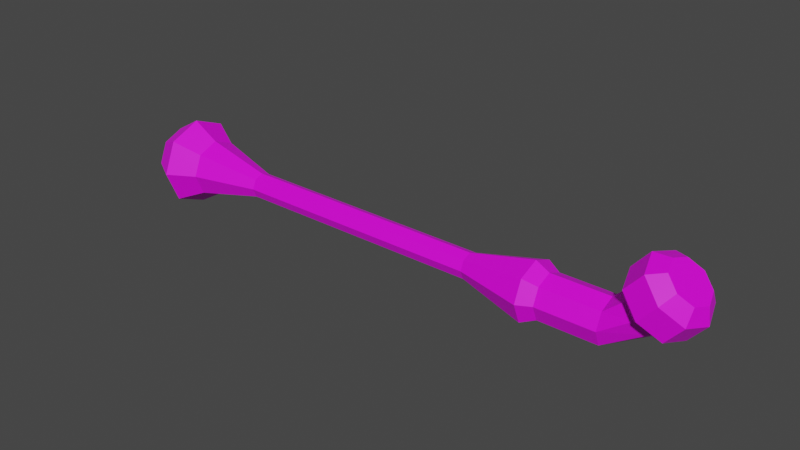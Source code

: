 # Source: bone1.blend  (saved by Blender 2.83.18; exported with 4.5.12 LTS)
import bpy
from mathutils import Matrix  # noqa: F401  (used for matrix-valued properties, if any)

bpy.ops.wm.read_factory_settings(use_empty=True)
scene = bpy.context.scene
scene.name = 'Scene'

# ---- collections
col_collection = bpy.data.collections.new('Collection'); scene.collection.children.link(col_collection)

# ---- images (referenced by path relative to the original .blend; pixels are not part of the script)
import os
ASSET_DIR = os.environ.get("B2B_ASSET_DIR", "")  # directory of the original .blend (textures are referenced by path, not embedded)
HERE = os.path.dirname(os.path.abspath(__file__))  # packed textures are extracted next to this script under _unpacked/

def load_image(name, relpath, width, height, colorspace="sRGB"):
    """Load a texture the original file referenced (path relative to the .blend, or extracted next to this script)."""
    p = next((c for c in (os.path.join(HERE, relpath), os.path.join(ASSET_DIR, relpath)) if relpath and os.path.exists(c)), "")
    if p:
        img = bpy.data.images.load(p, check_existing=True)
        img.name = name
    else:  # same state as the original file: an image datablock whose file is absent (Cycles renders it pink)
        img = bpy.data.images.new(name, width, height)
        img.source = "FILE"
        img.filepath = "//" + (relpath or name)
    img.colorspace_settings.name = colorspace
    return img
img_bone1 = load_image('bone1', 'bone1.png', 1024, 1024, 'sRGB')

# ---- materials (node trees are filled in below, after node groups)
mat_material_001 = bpy.data.materials.new('Material.001')
mat_material_001.use_transparent_shadow = False

# ---- material node trees
mat_material_001.use_nodes = True; mat_material_001.node_tree.nodes.clear()
_N = mat_material_001.node_tree.nodes; _L = mat_material_001.node_tree.links
n0 = _N.new('ShaderNodeBsdfPrincipled'); n0.name = 'Principled BSDF'; n0.location = (10, 300)
n0.distribution = 'GGX'
n0.subsurface_method = 'BURLEY'
n0.inputs[3].default_value = 1.45
n0.inputs[27].default_value = (0.0, 0.0, 0.0, 1.0)
n0.inputs[28].default_value = 1.0
n1 = _N.new('ShaderNodeOutputMaterial'); n1.name = 'Material Output'; n1.location = (300, 300)
n2 = _N.new('ShaderNodeTexImage'); n2.name = 'Image Texture'; n2.location = (-280, 280)
n2.image = img_bone1
_L.new(n0.outputs[0], n1.inputs[0])
_L.new(n2.outputs[0], n0.inputs[0])
n1.is_active_output = True

# ---- world
world_world = bpy.data.worlds.new('World'); scene.world = world_world
world_world.use_nodes = True; world_world.node_tree.nodes.clear()
_N = world_world.node_tree.nodes; _L = world_world.node_tree.links
n0 = _N.new('ShaderNodeOutputWorld'); n0.name = 'World Output'; n0.location = (300, 300)
n1 = _N.new('ShaderNodeBackground'); n1.name = 'Background'; n1.location = (10, 300)
n1.inputs[0].default_value = (0.05088, 0.05088, 0.05088, 1.0)
_L.new(n1.outputs[0], n0.inputs[0])
n0.is_active_output = True
world_world.color = (0.05088, 0.05088, 0.05088)
world_world.use_sun_shadow = False
world_world.sun_shadow_jitter_overblur = 0.0

# ---- meshes
me_cylinder = bpy.data.meshes.new('Cylinder')
me_cylinder.from_pydata([(0.0, 1.0, -1.0), (3.508e-08, 0.7523, 1.07), (0.7071, 0.7071, -1.0), (0.5319, 0.5319, 1.07), (1.0, -4.371e-08, -1.0), (0.7523, -3.972e-08, 1.07), (0.7071, -0.7071, -1.0), (0.5319, -0.5319, 1.07), (-8.742e-08, -1.0, -1.0), (-3.237e-08, -0.7523, 1.07), (-0.7071, -0.7071, -1.0), (-0.5319, -0.5319, 1.07), (-1.0, 1.192e-08, -1.0), (-0.7523, 1.192e-08, 1.07), (-0.7071, 0.7071, -1.0), (-0.5319, 0.5319, 1.07), (0.7071, 0.7071, 1.0), (0.0, 1.0, 1.0), (1.0, -4.371e-08, 1.0), (0.7071, -0.7071, 1.0), (-8.742e-08, -1.0, 1.0), (-0.7071, -0.7071, 1.0), (-1.0, 1.192e-08, 1.0), (-0.7071, 0.7071, 1.0), (0.5319, 0.5319, 1.37), (3.508e-08, 0.7523, 1.37), (0.7523, -3.972e-08, 1.37), (0.5319, -0.5319, 1.37), (-3.237e-08, -0.7523, 1.37), (-0.5319, -0.5319, 1.37), (-0.7523, 1.192e-08, 1.37), (-0.5319, 0.5319, 1.37), (-0.4014, 0.5319, 1.591), (-0.7483, 0.7523, 1.53), (-0.2577, -3.972e-08, 1.617), (-0.4014, -0.5319, 1.591), (-0.7483, -0.7523, 1.53), (-1.095, -0.5319, 1.469), (-1.239, 1.192e-08, 1.444), (-1.095, 0.5319, 1.469), (-1.637, 0.5319, 1.752), (-1.984, 0.7523, 1.691), (-1.493, -2.719e-08, 1.777), (-1.637, -0.5319, 1.752), (-1.984, -0.7523, 1.691), (-2.331, -0.5319, 1.63), (-2.474, 2.446e-08, 1.605), (-2.331, 0.5319, 1.63), (-0.4991, 0.8341, 1.664), (-1.145, 0.8341, 1.748), (-0.9195, -4.495e-08, 1.788), (-0.2737, -5.15e-08, 1.704), (-1.813, 2.948e-08, 1.433), (-2.458, 3.603e-08, 1.517), (-2.233, 0.8341, 1.557), (-1.587, 0.8341, 1.473), (-1.043, -1.18, 1.569), (-1.689, -1.18, 1.653), (-2.233, -0.8341, 1.557), (-1.587, -0.8341, 1.473), (-1.145, -0.8341, 1.748), (-0.4991, -0.8341, 1.664), (-1.043, 1.18, 1.569), (-1.689, 1.18, 1.653), (-2.561e-07, 0.4347, -0.6576), (-3.65e-08, 0.4347, 4.171e-16), (1.831e-07, 0.4347, 0.6576), (0.3074, 0.3074, 0.6576), (0.3074, 0.3074, 7.115e-09), (0.3074, 0.3074, -0.6576), (0.4347, -1.619e-08, 0.6576), (0.4347, -1.619e-08, 1.006e-08), (0.4347, -1.619e-08, -0.6576), (0.3074, -0.3074, 0.6576), (0.3074, -0.3074, 7.115e-09), (0.3074, -0.3074, -0.6576), (1.451e-07, -0.4347, 0.6576), (-7.45e-08, -0.4347, -4.625e-16), (-2.941e-07, -0.4347, -0.6576), (-0.3074, -0.3074, 0.6576), (-0.3074, -0.3074, -7.115e-09), (-0.3074, -0.3074, -0.6576), (-0.4347, 7.991e-09, 0.6576), (-0.4347, 7.991e-09, -1.006e-08), (-0.4347, 7.991e-09, -0.6576), (-0.3074, 0.3074, 0.6576), (-0.3074, 0.3074, -7.115e-09), (-0.3074, 0.3074, -0.6576), (7.607e-07, 1.0, -1.276), (0.7071, 0.7071, -1.276), (1.0, -4.371e-08, -1.276), (0.7071, -0.7071, -1.276), (6.732e-07, -1.0, -1.276), (-0.7071, -0.7071, -1.276), (-1.0, 1.192e-08, -1.276), (-0.7071, 0.7071, -1.276), (-1.082, -1.082, -1.138), (2.514e-07, -1.529, -1.138), (3.852e-07, 1.529, -1.138), (-1.082, 1.082, -1.138), (1.082, 1.082, -1.138), (1.082, -1.082, -1.138), (1.529, -7.264e-08, -1.138), (-1.529, 1.245e-08, -1.138)], [], [(66, 17, 16, 67), (67, 16, 18, 70), (70, 18, 19, 73), (73, 19, 20, 76), (76, 20, 21, 79), (79, 21, 22, 82), (3, 1, 25, 24), (82, 22, 23, 85), (85, 23, 17, 66), (97, 96, 93, 92), (1, 3, 16, 17), (3, 5, 18, 16), (5, 7, 19, 18), (7, 9, 20, 19), (9, 11, 21, 20), (11, 13, 22, 21), (13, 15, 23, 22), (15, 1, 17, 23), (31, 30, 38, 39), (1, 15, 31, 25), (13, 11, 29, 30), (9, 7, 27, 28), (5, 3, 24, 26), (15, 13, 30, 31), (11, 9, 28, 29), (7, 5, 26, 27), (50, 49, 40, 42), (29, 28, 36, 37), (27, 26, 34, 35), (24, 25, 33, 32), (25, 31, 39, 33), (30, 29, 37, 38), (28, 27, 35, 36), (26, 24, 32, 34), (40, 41, 47, 46, 45, 44, 43, 42), (54, 53, 46, 47), (58, 57, 44, 45), (60, 50, 42, 43), (49, 63, 41, 40), (63, 54, 47, 41), (53, 58, 45, 46), (57, 60, 43, 44), (36, 35, 61, 56), (56, 61, 60, 57), (38, 37, 59, 52), (52, 59, 58, 53), (33, 39, 55, 62), (62, 55, 54, 63), (32, 33, 62, 48), (48, 62, 63, 49), (35, 34, 51, 61), (61, 51, 50, 60), (37, 36, 56, 59), (59, 56, 57, 58), (39, 38, 52, 55), (55, 52, 53, 54), (34, 32, 48, 51), (51, 48, 49, 50), (14, 87, 64, 0), (87, 86, 65, 64), (86, 85, 66, 65), (12, 84, 87, 14), (84, 83, 86, 87), (83, 82, 85, 86), (10, 81, 84, 12), (81, 80, 83, 84), (80, 79, 82, 83), (8, 78, 81, 10), (78, 77, 80, 81), (77, 76, 79, 80), (6, 75, 78, 8), (75, 74, 77, 78), (74, 73, 76, 77), (4, 72, 75, 6), (72, 71, 74, 75), (71, 70, 73, 74), (2, 69, 72, 4), (69, 68, 71, 72), (68, 67, 70, 71), (0, 64, 69, 2), (64, 65, 68, 69), (65, 66, 67, 68), (88, 89, 90, 91, 92, 93, 94, 95), (99, 98, 88, 95), (98, 100, 89, 88), (102, 101, 91, 90), (96, 103, 94, 93), (101, 97, 92, 91), (103, 99, 95, 94), (100, 102, 90, 89), (2, 4, 102, 100), (12, 14, 99, 103), (6, 8, 97, 101), (10, 12, 103, 96), (4, 6, 101, 102), (0, 2, 100, 98), (14, 0, 98, 99), (8, 10, 96, 97)])
_uv = me_cylinder.uv_layers.new(name='UVMap')
_uv.uv.foreach_set('vector', [0.6456, 0.3963, 0.6625, 0.3246, 0.7072, 0.3415, 0.6929, 0.4104, 0.6929, 0.4104, 0.7072, 0.3415, 0.7472, 0.3499, 0.7396, 0.422, 0.7396, 0.422, 0.7472, 0.3499, 0.7907, 0.3504, 0.7876, 0.4309, 0.7876, 0.4309, 0.7907, 0.3504, 0.859, 0.3359, 0.8379, 0.44, 0.4608, 0.3584, 0.4354, 0.3046, 0.493, 0.2966, 0.5, 0.3608, 0.5, 0.3608, 0.493, 0.2966, 0.5496, 0.2958, 0.5466, 0.3694, 0.7125, 0.3263, 0.6708, 0.3058, 0.686, 0.2815, 0.7197, 0.3081, 0.5466, 0.3694, 0.5496, 0.2958, 0.6088, 0.3058, 0.5962, 0.3816, 0.5962, 0.3816, 0.6088, 0.3058, 0.6625, 0.3246, 0.6456, 0.3963, 0.2133, 0.5698, 0.3348, 0.6682, 0.2961, 0.73, 0.1843, 0.6684, 0.6708, 0.3058, 0.7125, 0.3263, 0.7072, 0.3415, 0.6625, 0.3246, 0.7125, 0.3263, 0.7491, 0.3346, 0.7472, 0.3499, 0.7072, 0.3415, 0.7491, 0.3346, 0.7881, 0.3315, 0.7907, 0.3504, 0.7472, 0.3499, 0.7881, 0.3315, 0.8369, 0.3114, 0.859, 0.3359, 0.7907, 0.3504, 0.4397, 0.2862, 0.4913, 0.2761, 0.493, 0.2966, 0.4354, 0.3046, 0.4913, 0.2761, 0.5518, 0.2711, 0.5496, 0.2958, 0.493, 0.2966, 0.5518, 0.2711, 0.616, 0.2819, 0.6088, 0.3058, 0.5496, 0.2958, 0.616, 0.2819, 0.6708, 0.3058, 0.6625, 0.3246, 0.6088, 0.3058, 0.6297, 0.2475, 0.5547, 0.2369, 0.5544, 0.1815, 0.6032, 0.1887, 0.6708, 0.3058, 0.616, 0.2819, 0.6297, 0.2475, 0.686, 0.2815, 0.5518, 0.2711, 0.4913, 0.2761, 0.4863, 0.2438, 0.5547, 0.2369, 0.8369, 0.3114, 0.7881, 0.3315, 0.7822, 0.313, 0.8225, 0.2865, 0.7491, 0.3346, 0.7125, 0.3263, 0.7197, 0.3081, 0.75, 0.317, 0.616, 0.2819, 0.5518, 0.2711, 0.5547, 0.2369, 0.6297, 0.2475, 0.4913, 0.2761, 0.4397, 0.2862, 0.4328, 0.265, 0.4863, 0.2438, 0.7881, 0.3315, 0.7491, 0.3346, 0.75, 0.317, 0.7822, 0.313, 0.7528, 0.1566, 0.6676, 0.1494, 0.6716, 0.09223, 0.7413, 0.0911, 0.4863, 0.2438, 0.4328, 0.265, 0.4766, 0.2101, 0.5058, 0.1893, 0.7822, 0.313, 0.75, 0.317, 0.7538, 0.243, 0.8208, 0.2227, 0.7197, 0.3081, 0.686, 0.2815, 0.6422, 0.2056, 0.6908, 0.2211, 0.686, 0.2815, 0.6297, 0.2475, 0.6032, 0.1887, 0.6422, 0.2056, 0.5547, 0.2369, 0.4863, 0.2438, 0.5058, 0.1893, 0.5544, 0.1815, 0.8225, 0.2865, 0.7822, 0.313, 0.8208, 0.2227, 0.8709, 0.2123, 0.75, 0.317, 0.7197, 0.3081, 0.6908, 0.2211, 0.7538, 0.243, 0.5192, 9.531e-05, 0.5484, 0.000853, 0.5605, 0.02746, 0.5484, 0.06434, 0.5192, 0.08988, 0.49, 0.08912, 0.4779, 0.06251, 0.49, 0.02563, 0.6066, 0.1055, 0.5559, 0.08585, 0.5562, 0.07981, 0.5921, 0.09262, 0.5037, 0.1015, 0.464, 0.1211, 0.49, 0.08912, 0.5192, 0.08988, 0.8534, 0.1299, 0.7528, 0.1566, 0.7413, 0.0911, 0.8129, 0.06252, 0.6676, 0.1494, 0.6324, 0.1304, 0.625, 0.09488, 0.6716, 0.09223, 0.6324, 0.1304, 0.6066, 0.1055, 0.5921, 0.09262, 0.625, 0.09488, 0.5559, 0.08585, 0.5037, 0.1015, 0.5192, 0.08988, 0.5562, 0.07981, 0.9086, 0.06058, 0.8534, 0.1299, 0.8129, 0.06252, 0.8489, 0.01387, 0.8709, 0.2123, 0.8208, 0.2227, 0.8468, 0.1991, 0.9025, 0.1542, 0.9025, 0.1542, 0.8468, 0.1991, 0.8534, 0.1299, 0.9086, 0.06058, 0.5544, 0.1815, 0.5058, 0.1893, 0.4906, 0.1419, 0.554, 0.1349, 0.554, 0.1349, 0.4906, 0.1419, 0.5037, 0.1015, 0.5559, 0.08585, 0.6422, 0.2056, 0.6032, 0.1887, 0.6113, 0.1437, 0.6427, 0.1633, 0.6427, 0.1633, 0.6113, 0.1437, 0.6066, 0.1055, 0.6324, 0.1304, 0.6908, 0.2211, 0.6422, 0.2056, 0.6427, 0.1633, 0.6677, 0.1986, 0.6677, 0.1986, 0.6427, 0.1633, 0.6324, 0.1304, 0.6676, 0.1494, 0.8208, 0.2227, 0.7538, 0.243, 0.7539, 0.2344, 0.8468, 0.1991, 0.8468, 0.1991, 0.7539, 0.2344, 0.7528, 0.1566, 0.8534, 0.1299, 0.5058, 0.1893, 0.4766, 0.2101, 0.4494, 0.1751, 0.4906, 0.1419, 0.4906, 0.1419, 0.4494, 0.1751, 0.464, 0.1211, 0.5037, 0.1015, 0.6032, 0.1887, 0.5544, 0.1815, 0.554, 0.1349, 0.6113, 0.1437, 0.6113, 0.1437, 0.554, 0.1349, 0.5559, 0.08585, 0.6066, 0.1055, 0.7538, 0.243, 0.6908, 0.2211, 0.6677, 0.1986, 0.7539, 0.2344, 0.7539, 0.2344, 0.6677, 0.1986, 0.6676, 0.1494, 0.7528, 0.1566, 0.5156, 0.6997, 0.5364, 0.594, 0.5956, 0.6119, 0.5894, 0.7169, 0.5364, 0.594, 0.5711, 0.4833, 0.6215, 0.4982, 0.5956, 0.6119, 0.5711, 0.4833, 0.5962, 0.3816, 0.6456, 0.3963, 0.6215, 0.4982, 0.4412, 0.6704, 0.4803, 0.5695, 0.5364, 0.594, 0.5156, 0.6997, 0.4803, 0.5695, 0.5229, 0.4668, 0.5711, 0.4833, 0.5364, 0.594, 0.5229, 0.4668, 0.5466, 0.3694, 0.5962, 0.3816, 0.5711, 0.4833, 0.3669, 0.6256, 0.4312, 0.5382, 0.4803, 0.5695, 0.4412, 0.6704, 0.4312, 0.5382, 0.4788, 0.4496, 0.5229, 0.4668, 0.4803, 0.5695, 0.4788, 0.4496, 0.5, 0.3608, 0.5466, 0.3694, 0.5229, 0.4668, 0.2923, 0.5394, 0.3942, 0.5016, 0.4312, 0.5382, 0.3669, 0.6256, 0.3942, 0.5016, 0.4394, 0.4324, 0.4788, 0.4496, 0.4312, 0.5382, 0.4394, 0.4324, 0.4608, 0.3584, 0.5, 0.3608, 0.4788, 0.4496, 0.7971, 0.709, 0.7684, 0.6309, 0.8173, 0.6203, 0.8703, 0.6787, 0.7684, 0.6309, 0.7716, 0.5271, 0.8189, 0.5323, 0.8173, 0.6203, 0.7716, 0.5271, 0.7876, 0.4309, 0.8379, 0.44, 0.8189, 0.5323, 0.7302, 0.7214, 0.7134, 0.6303, 0.7684, 0.6309, 0.7971, 0.709, 0.7134, 0.6303, 0.7228, 0.5202, 0.7716, 0.5271, 0.7684, 0.6309, 0.7228, 0.5202, 0.7396, 0.422, 0.7876, 0.4309, 0.7716, 0.5271, 0.6613, 0.7238, 0.6552, 0.6239, 0.7134, 0.6303, 0.7302, 0.7214, 0.6552, 0.6239, 0.6724, 0.5106, 0.7228, 0.5202, 0.7134, 0.6303, 0.6724, 0.5106, 0.6929, 0.4104, 0.7396, 0.422, 0.7228, 0.5202, 0.5894, 0.7169, 0.5956, 0.6119, 0.6552, 0.6239, 0.6613, 0.7238, 0.5956, 0.6119, 0.6215, 0.4982, 0.6724, 0.5106, 0.6552, 0.6239, 0.6215, 0.4982, 0.6456, 0.3963, 0.6929, 0.4104, 0.6724, 0.5106, 0.1474, 0.9999, 0.03558, 0.9383, 9.531e-05, 0.8157, 0.06171, 0.7039, 0.1843, 0.6684, 0.2961, 0.73, 0.3316, 0.8526, 0.27, 0.9644, 0.5014, 0.7467, 0.5823, 0.7632, 0.5751, 0.8157, 0.4862, 0.8015, 0.5823, 0.7632, 0.6603, 0.7685, 0.6598, 0.8183, 0.5751, 0.8157, 0.7347, 0.7647, 0.8075, 0.7547, 0.8132, 0.797, 0.7394, 0.8111, 0.3348, 0.6682, 0.4186, 0.7167, 0.3936, 0.7737, 0.2961, 0.73, 0.8075, 0.7547, 0.9086, 0.7345, 0.8927, 0.7893, 0.8132, 0.797, 0.4186, 0.7167, 0.5014, 0.7467, 0.4862, 0.8015, 0.3936, 0.7737, 0.6603, 0.7685, 0.7347, 0.7647, 0.7394, 0.8111, 0.6598, 0.8183, 0.6613, 0.7238, 0.7302, 0.7214, 0.7347, 0.7647, 0.6603, 0.7685, 0.4412, 0.6704, 0.5156, 0.6997, 0.5014, 0.7467, 0.4186, 0.7167, 0.7971, 0.709, 0.8703, 0.6787, 0.9086, 0.7345, 0.8075, 0.7547, 0.3669, 0.6256, 0.4412, 0.6704, 0.4186, 0.7167, 0.3348, 0.6682, 0.7302, 0.7214, 0.7971, 0.709, 0.8075, 0.7547, 0.7347, 0.7647, 0.5894, 0.7169, 0.6613, 0.7238, 0.6603, 0.7685, 0.5823, 0.7632, 0.5156, 0.6997, 0.5894, 0.7169, 0.5823, 0.7632, 0.5014, 0.7467, 0.2923, 0.5394, 0.3669, 0.6256, 0.3348, 0.6682, 0.2133, 0.5698])
me_cylinder.materials.append(mat_material_001)
me_cylinder.use_remesh_fix_poles = True
me_cylinder.use_remesh_preserve_attributes = False
me_cylinder.use_mirror_vertex_groups = False
me_cylinder.update()

# ---- objects
ob_cylinder = bpy.data.objects.new('Cylinder', me_cylinder)

# ---- transforms, parenting, visibility, modifiers, constraints
ob_cylinder.location = (0.0, 0.0, 0.0)
ob_cylinder.rotation_euler = (-0.0, 1.571, 0.0)
ob_cylinder.scale = (1.0, 1.0, 6.607)
ob_cylinder.lineart.crease_threshold = 0.0

# ---- collection membership
col_collection.objects.link(ob_cylinder)

# ---- scene / render settings (as saved in the file)
scene.frame_start = 1; scene.frame_end = 250; scene.frame_set(1)
scene.render.engine = 'BLENDER_EEVEE_NEXT'
scene.cycles.use_denoising = False
scene.cycles.samples = 128
scene.cycles.sampling_pattern = 'TABULATED_SOBOL'
scene.cycles.use_adaptive_sampling = False
scene.cycles.use_light_tree = False
scene.view_settings.view_transform = 'Filmic'
bpy.context.view_layer.update()

# ---- added for rendering (the .blend has no active camera and no usable light): camera, sun
cam_auto = bpy.data.cameras.new('AutoCamera')
cam_auto.lens = 50.0
cam_auto.sensor_width = 36.0
cam_auto.clip_end = 1000.0
ob_auto_camera = bpy.data.objects.new('AutoCamera', cam_auto)
scene.collection.objects.link(ob_auto_camera)
ob_auto_camera.location = (20.9933, -23.1603, 15.9126)
ob_auto_camera.rotation_euler = (1.09748, -7.21219e-08, 0.694738)
scene.camera = ob_auto_camera
light_auto_sun = bpy.data.lights.new('AutoSun', 'SUN')
light_auto_sun.energy = 3.0
light_auto_sun.angle = 0.0523599
ob_auto_sun = bpy.data.objects.new('AutoSun', light_auto_sun)
scene.collection.objects.link(ob_auto_sun)
ob_auto_sun.rotation_euler = (0.872665, 0.174533, 0.523599)
bpy.context.view_layer.update()
